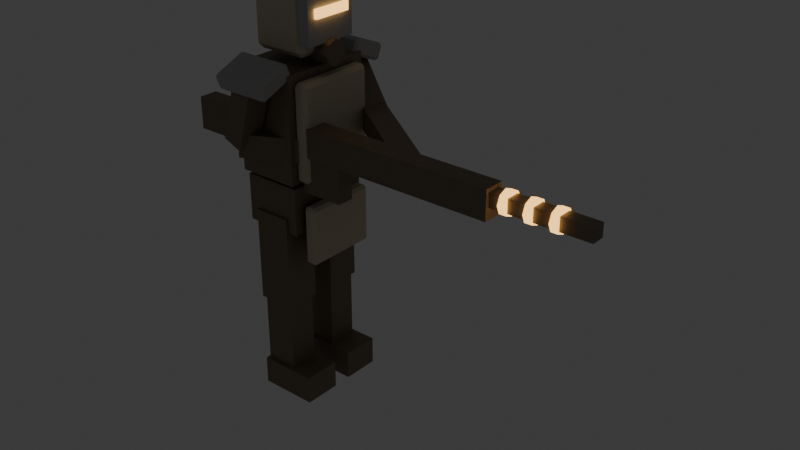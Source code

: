 # Source: vanguard.trooper.blend  (saved by Blender 5.2.44; exported with 4.5.12 LTS)
import bpy
from mathutils import Matrix  # noqa: F401  (used for matrix-valued properties, if any)

bpy.ops.wm.read_factory_settings(use_empty=True)
scene = bpy.context.scene
scene.name = 'Scene'

# ---- collections
col_collection = bpy.data.collections.new('Collection'); scene.collection.children.link(col_collection)
col_conscript = bpy.data.collections.new('Conscript'); scene.collection.children.link(col_conscript)

# ---- materials (node trees are filled in below, after node groups)
mat_iron = bpy.data.materials.new('iron')
mat_ceramic = bpy.data.materials.new('ceramic')
mat_paint = bpy.data.materials.new('paint')
mat_lamp = bpy.data.materials.new('lamp')

# ---- material node trees
mat_iron.use_nodes = True; mat_iron.node_tree.nodes.clear()
_N = mat_iron.node_tree.nodes; _L = mat_iron.node_tree.links
n0 = _N.new('ShaderNodeBsdfPrincipled'); n0.name = 'Principled BSDF'; n0.location = (-200, 100)
n0.inputs[0].default_value = (0.23, 0.18, 0.13, 1.0)
n0.inputs[1].default_value = 0.25
n0.inputs[2].default_value = 0.58
n0.inputs[10].default_value = 0.005
n1 = _N.new('ShaderNodeOutputMaterial'); n1.name = 'Material Output'; n1.location = (200, 100)
_L.new(n0.outputs[0], n1.inputs[0])
n1.is_active_output = True
mat_ceramic.use_nodes = True; mat_ceramic.node_tree.nodes.clear()
_N = mat_ceramic.node_tree.nodes; _L = mat_ceramic.node_tree.links
n0 = _N.new('ShaderNodeBsdfPrincipled'); n0.name = 'Principled BSDF'; n0.location = (-200, 100)
n0.inputs[0].default_value = (0.62, 0.55, 0.42, 1.0)
n0.inputs[2].default_value = 0.78
n0.inputs[10].default_value = 0.005
n1 = _N.new('ShaderNodeOutputMaterial'); n1.name = 'Material Output'; n1.location = (200, 100)
_L.new(n0.outputs[0], n1.inputs[0])
n1.is_active_output = True
mat_paint.use_nodes = True; mat_paint.node_tree.nodes.clear()
_N = mat_paint.node_tree.nodes; _L = mat_paint.node_tree.links
n0 = _N.new('ShaderNodeBsdfPrincipled'); n0.name = 'Principled BSDF'; n0.location = (-200, 100)
n0.inputs[0].default_value = (0.45, 0.45, 0.45, 1.0)
n0.inputs[1].default_value = 0.08
n0.inputs[2].default_value = 0.62
n0.inputs[10].default_value = 0.005
n1 = _N.new('ShaderNodeOutputMaterial'); n1.name = 'Material Output'; n1.location = (200, 100)
_L.new(n0.outputs[0], n1.inputs[0])
n1.is_active_output = True
mat_lamp.use_nodes = True; mat_lamp.node_tree.nodes.clear()
_N = mat_lamp.node_tree.nodes; _L = mat_lamp.node_tree.links
n0 = _N.new('ShaderNodeBsdfPrincipled'); n0.name = 'Principled BSDF'; n0.location = (-200, 100)
n0.inputs[0].default_value = (0.9, 0.52, 0.16, 1.0)
n0.inputs[2].default_value = 0.4
n0.inputs[10].default_value = 0.005
n0.inputs[27].default_value = (1.0, 0.55, 0.15, 1.0)
n0.inputs[28].default_value = 2.5
n1 = _N.new('ShaderNodeOutputMaterial'); n1.name = 'Material Output'; n1.location = (200, 100)
_L.new(n0.outputs[0], n1.inputs[0])
n1.is_active_output = True

# ---- world
world_world = bpy.data.worlds.new('World'); scene.world = world_world
world_world.use_nodes = True; world_world.node_tree.nodes.clear()
_N = world_world.node_tree.nodes; _L = world_world.node_tree.links
n0 = _N.new('ShaderNodeOutputWorld'); n0.name = 'World Output'; n0.location = (200, 100)
n1 = _N.new('ShaderNodeBackground'); n1.name = 'Background'; n1.location = (-200, 100)
n1.inputs[0].default_value = (0.05088, 0.05088, 0.05088, 1.0)
_L.new(n1.outputs[0], n0.inputs[0])
n0.is_active_output = True
world_world.color = (0.05088, 0.05088, 0.05088)
world_world.sun_shadow_jitter_overblur = 0.0

# ---- meshes
me_body = bpy.data.meshes.new('body')
me_body.from_pydata([(-0.02, 0.0115, 0.105), (-0.02, 0.0115, 0.205), (-0.02, 0.0485, 0.105), (-0.02, 0.0485, 0.205), (0.02, 0.0115, 0.105), (0.02, 0.0115, 0.205), (0.02, 0.0485, 0.105), (0.02, 0.0485, 0.205), (-0.017, 0.014, 0.0235), (-0.017, 0.014, 0.1085), (-0.017, 0.046, 0.0235), (-0.017, 0.046, 0.1085), (0.017, 0.014, 0.0235), (0.017, 0.014, 0.1085), (0.017, 0.046, 0.0235), (0.017, 0.046, 0.1085), (-0.019, 0.01, 0.0), (-0.019, 0.01, 0.03), (-0.019, 0.05, 0.0), (-0.019, 0.05, 0.03), (0.043, 0.01, 0.0), (0.043, 0.01, 0.03), (0.043, 0.05, 0.0), (0.043, 0.05, 0.03), (-0.02, -0.0485, 0.105), (-0.02, -0.0485, 0.205), (-0.02, -0.0115, 0.105), (-0.02, -0.0115, 0.205), (0.02, -0.0485, 0.105), (0.02, -0.0485, 0.205), (0.02, -0.0115, 0.105), (0.02, -0.0115, 0.205), (-0.017, -0.046, 0.0235), (-0.017, -0.046, 0.1085), (-0.017, -0.014, 0.0235), (-0.017, -0.014, 0.1085), (0.017, -0.046, 0.0235), (0.017, -0.046, 0.1085), (0.017, -0.014, 0.0235), (0.017, -0.014, 0.1085), (-0.019, -0.05, 0.0), (-0.019, -0.05, 0.03), (-0.019, -0.01, 0.0), (-0.019, -0.01, 0.03), (0.043, -0.05, 0.0), (0.043, -0.05, 0.03), (0.043, -0.01, 0.0), (0.043, -0.01, 0.03), (-0.031, -0.046, 0.19), (-0.031, -0.046, 0.24), (-0.031, 0.046, 0.19), (-0.031, 0.046, 0.24), (0.031, -0.046, 0.19), (0.031, -0.046, 0.24), (0.031, 0.046, 0.19), (0.031, 0.046, 0.24), (0.038, -0.036, 0.159), (0.038, -0.039, 0.162), (0.035, -0.036, 0.162), (0.038, -0.039, 0.218), (0.038, -0.036, 0.221), (0.035, -0.036, 0.218), (0.038, 0.036, 0.159), (0.035, 0.036, 0.162), (0.038, 0.039, 0.162), (0.038, 0.036, 0.221), (0.038, 0.039, 0.218), (0.035, 0.036, 0.218), (0.046, -0.036, 0.159), (0.049, -0.036, 0.162), (0.046, -0.039, 0.162), (0.046, -0.036, 0.221), (0.046, -0.039, 0.218), (0.049, -0.036, 0.218), (0.046, 0.036, 0.159), (0.046, 0.039, 0.162), (0.049, 0.036, 0.162), (0.046, 0.036, 0.221), (0.049, 0.036, 0.218), (0.046, 0.039, 0.218), (-0.033, -0.05, 0.245), (-0.033, -0.05, 0.355), (-0.033, 0.05, 0.245), (-0.033, 0.05, 0.355), (0.033, -0.05, 0.245), (0.033, -0.05, 0.355), (0.033, 0.05, 0.245), (0.033, 0.05, 0.355), (0.035, -0.039, 0.247), (0.035, -0.043, 0.251), (0.031, -0.039, 0.251), (0.035, -0.043, 0.343), (0.035, -0.039, 0.347), (0.031, -0.039, 0.343), (0.035, 0.039, 0.247), (0.031, 0.039, 0.251), (0.035, 0.043, 0.251), (0.035, 0.039, 0.347), (0.035, 0.043, 0.343), (0.031, 0.039, 0.343), (0.043, -0.039, 0.247), (0.047, -0.039, 0.251), (0.043, -0.043, 0.251), (0.043, -0.039, 0.347), (0.043, -0.043, 0.343), (0.047, -0.039, 0.343), (0.043, 0.039, 0.247), (0.043, 0.043, 0.251), (0.047, 0.039, 0.251), (0.043, 0.039, 0.347), (0.047, 0.039, 0.343), (0.043, 0.043, 0.343), (-0.042, -0.032, 0.2725), (-0.042, -0.035, 0.2755), (-0.045, -0.032, 0.2755), (-0.042, -0.035, 0.3445), (-0.042, -0.032, 0.3475), (-0.045, -0.032, 0.3445), (-0.042, 0.032, 0.2725), (-0.045, 0.032, 0.2755), (-0.042, 0.035, 0.2755), (-0.042, 0.032, 0.3475), (-0.042, 0.035, 0.3445), (-0.045, 0.032, 0.3445), (-0.034, -0.032, 0.2725), (-0.031, -0.032, 0.2755), (-0.034, -0.035, 0.2755), (-0.034, -0.032, 0.3475), (-0.034, -0.035, 0.3445), (-0.031, -0.032, 0.3445), (-0.034, 0.032, 0.2725), (-0.034, 0.035, 0.2755), (-0.031, 0.032, 0.2755), (-0.034, 0.032, 0.3475), (-0.031, 0.032, 0.3445), (-0.034, 0.035, 0.3445), (-0.025, 0.04387, 0.35), (-0.025, 0.04221, 0.3539), (-0.028, 0.04499, 0.3528), (-0.025, 0.0467, 0.3651), (-0.025, 0.05061, 0.3667), (-0.028, 0.04949, 0.3639), (-0.025, 0.07539, 0.3373), (-0.028, 0.07651, 0.3401), (-0.025, 0.0793, 0.3389), (-0.025, 0.08213, 0.354), (-0.025, 0.08379, 0.3501), (-0.028, 0.08101, 0.3512), (0.029, 0.04387, 0.35), (0.032, 0.04499, 0.3528), (0.029, 0.04221, 0.3539), (0.029, 0.05061, 0.3667), (0.029, 0.0467, 0.3651), (0.032, 0.04949, 0.3639), (0.029, 0.07539, 0.3373), (0.029, 0.0793, 0.3389), (0.032, 0.07651, 0.3401), (0.029, 0.08213, 0.354), (0.032, 0.08101, 0.3512), (0.029, 0.08379, 0.3501), (-0.025, -0.07539, 0.3373), (-0.025, -0.0793, 0.3389), (-0.028, -0.07651, 0.3401), (-0.025, -0.08379, 0.3501), (-0.025, -0.08213, 0.354), (-0.028, -0.08101, 0.3512), (-0.025, -0.04387, 0.35), (-0.028, -0.04499, 0.3528), (-0.025, -0.04221, 0.3539), (-0.025, -0.05061, 0.3667), (-0.025, -0.0467, 0.3651), (-0.028, -0.04949, 0.3639), (0.029, -0.07539, 0.3373), (0.032, -0.07651, 0.3401), (0.029, -0.0793, 0.3389), (0.029, -0.08213, 0.354), (0.029, -0.08379, 0.3501), (0.032, -0.08101, 0.3512), (0.029, -0.04387, 0.35), (0.029, -0.04221, 0.3539), (0.032, -0.04499, 0.3528), (0.029, -0.05061, 0.3667), (0.032, -0.04949, 0.3639), (0.029, -0.0467, 0.3651), (-0.025, -0.023, 0.364), (-0.025, -0.029, 0.37), (-0.031, -0.023, 0.37), (-0.025, -0.029, 0.424), (-0.025, -0.023, 0.43), (-0.031, -0.023, 0.424), (-0.025, 0.023, 0.364), (-0.031, 0.023, 0.37), (-0.025, 0.029, 0.37), (-0.025, 0.023, 0.43), (-0.025, 0.029, 0.424), (-0.031, 0.023, 0.424), (0.025, -0.023, 0.364), (0.031, -0.023, 0.37), (0.025, -0.029, 0.37), (0.025, -0.023, 0.43), (0.025, -0.029, 0.424), (0.031, -0.023, 0.424), (0.025, 0.023, 0.364), (0.025, 0.029, 0.37), (0.031, 0.023, 0.37), (0.025, 0.023, 0.43), (0.031, 0.023, 0.424), (0.025, 0.029, 0.424), (0.029, -0.029, 0.378), (0.029, -0.029, 0.426), (0.029, 0.029, 0.378), (0.029, 0.029, 0.426), (0.041, -0.029, 0.378), (0.041, -0.029, 0.426), (0.041, 0.029, 0.378), (0.041, 0.029, 0.426), (0.0395, -0.021, 0.4035), (0.0395, -0.021, 0.4125), (0.0395, 0.021, 0.4035), (0.0395, 0.021, 0.4125), (0.0445, -0.021, 0.4035), (0.0445, -0.021, 0.4125), (0.0445, 0.021, 0.4035), (0.0445, 0.021, 0.4125), (0.025, 0.013, 0.368), (0.047, 0.013, 0.368), (0.025, 0.009192, 0.3588), (0.047, 0.009192, 0.3588), (0.025, 0.0, 0.355), (0.047, 0.0, 0.355), (0.025, -0.009192, 0.3588), (0.047, -0.009192, 0.3588), (0.025, -0.013, 0.368), (0.047, -0.013, 0.368), (0.025, -0.009192, 0.3772), (0.047, -0.009192, 0.3772), (0.025, 0.0, 0.381), (0.047, 0.0, 0.381), (0.025, 0.009192, 0.3772), (0.047, 0.009192, 0.3772), (-0.05, -0.041, 0.275), (-0.05, -0.041, 0.305), (-0.05, -0.019, 0.275), (-0.05, -0.019, 0.305), (0.25, -0.041, 0.275), (0.25, -0.041, 0.305), (0.25, -0.019, 0.275), (0.25, -0.019, 0.305), (0.25, -0.037, 0.287), (0.25, -0.037, 0.301), (0.25, -0.023, 0.287), (0.25, -0.023, 0.301), (0.35, -0.037, 0.287), (0.35, -0.037, 0.301), (0.35, -0.023, 0.287), (0.35, -0.023, 0.301), (0.0375, -0.039, 0.2375), (0.0375, -0.039, 0.2825), (0.0375, -0.021, 0.2375), (0.0375, -0.021, 0.2825), (0.0825, -0.039, 0.2375), (0.0825, -0.039, 0.2825), (0.0825, -0.021, 0.2375), (0.0825, -0.021, 0.2825), (-0.1025, -0.04, 0.267), (-0.1025, -0.04, 0.301), (-0.1025, -0.02, 0.267), (-0.1025, -0.02, 0.301), (-0.0475, -0.04, 0.267), (-0.0475, -0.04, 0.301), (-0.0475, -0.02, 0.267), (-0.0475, -0.02, 0.301), (0.2615, -0.018, 0.294), (0.2685, -0.018, 0.294), (0.2615, -0.02151, 0.2855), (0.2685, -0.02151, 0.2855), (0.2615, -0.03, 0.282), (0.2685, -0.03, 0.282), (0.2615, -0.03849, 0.2855), (0.2685, -0.03849, 0.2855), (0.2615, -0.042, 0.294), (0.2685, -0.042, 0.294), (0.2615, -0.03849, 0.3025), (0.2685, -0.03849, 0.3025), (0.2615, -0.03, 0.306), (0.2685, -0.03, 0.306), (0.2615, -0.02151, 0.3025), (0.2685, -0.02151, 0.3025), (0.2865, -0.018, 0.294), (0.2935, -0.018, 0.294), (0.2865, -0.02151, 0.2855), (0.2935, -0.02151, 0.2855), (0.2865, -0.03, 0.282), (0.2935, -0.03, 0.282), (0.2865, -0.03849, 0.2855), (0.2935, -0.03849, 0.2855), (0.2865, -0.042, 0.294), (0.2935, -0.042, 0.294), (0.2865, -0.03849, 0.3025), (0.2935, -0.03849, 0.3025), (0.2865, -0.03, 0.306), (0.2935, -0.03, 0.306), (0.2865, -0.02151, 0.3025), (0.2935, -0.02151, 0.3025), (0.3115, -0.018, 0.294), (0.3185, -0.018, 0.294), (0.3115, -0.02151, 0.2855), (0.3185, -0.02151, 0.2855), (0.3115, -0.03, 0.282), (0.3185, -0.03, 0.282), (0.3115, -0.03849, 0.2855), (0.3185, -0.03849, 0.2855), (0.3115, -0.042, 0.294), (0.3185, -0.042, 0.294), (0.3115, -0.03849, 0.3025), (0.3185, -0.03849, 0.3025), (0.3115, -0.03, 0.306), (0.3185, -0.03, 0.306), (0.3115, -0.02151, 0.3025), (0.3185, -0.02151, 0.3025), (0.01257, -0.0532, 0.3414), (-0.01018, -0.05092, 0.3486), (0.01018, -0.07708, 0.3414), (-0.01257, -0.0748, 0.3486), (-0.00743, -0.0512, 0.2784), (-0.03018, -0.04892, 0.2856), (-0.009819, -0.07508, 0.2784), (-0.03257, -0.0728, 0.2856), (-0.01429, -0.07256, 0.27), (-0.01364, -0.07218, 0.294), (-0.02636, -0.05182, 0.27), (-0.02571, -0.05144, 0.294), (0.04071, -0.04056, 0.268), (0.04136, -0.04018, 0.292), (0.02864, -0.01982, 0.268), (0.02929, -0.01944, 0.292), (-0.0118, 0.05473, 0.3371), (0.005618, 0.05008, 0.3529), (-0.005618, 0.07792, 0.3371), (0.0118, 0.07327, 0.3529), (0.0332, 0.04273, 0.2841), (0.05062, 0.03808, 0.2999), (0.03938, 0.06592, 0.2841), (0.0568, 0.06127, 0.2999), (0.03793, 0.0423, 0.28), (0.03824, 0.04208, 0.304), (0.05176, 0.06192, 0.28), (0.05207, 0.0617, 0.304), (0.1429, -0.0317, 0.278), (0.1432, -0.03192, 0.302), (0.1568, -0.01208, 0.278), (0.1571, -0.0123, 0.302)], [], [(0, 1, 3, 2), (2, 3, 7, 6), (6, 7, 5, 4), (4, 5, 1, 0), (2, 6, 4, 0), (7, 3, 1, 5), (8, 9, 11, 10), (10, 11, 15, 14), (14, 15, 13, 12), (12, 13, 9, 8), (10, 14, 12, 8), (15, 11, 9, 13), (16, 17, 19, 18), (18, 19, 23, 22), (22, 23, 21, 20), (20, 21, 17, 16), (18, 22, 20, 16), (23, 19, 17, 21), (24, 25, 27, 26), (26, 27, 31, 30), (30, 31, 29, 28), (28, 29, 25, 24), (26, 30, 28, 24), (31, 27, 25, 29), (32, 33, 35, 34), (34, 35, 39, 38), (38, 39, 37, 36), (36, 37, 33, 32), (34, 38, 36, 32), (39, 35, 33, 37), (40, 41, 43, 42), (42, 43, 47, 46), (46, 47, 45, 44), (44, 45, 41, 40), (42, 46, 44, 40), (47, 43, 41, 45), (48, 49, 51, 50), (50, 51, 55, 54), (54, 55, 53, 52), (52, 53, 49, 48), (50, 54, 52, 48), (55, 51, 49, 53), (56, 57, 58), (59, 60, 61), (62, 63, 64), (65, 66, 67), (68, 69, 70), (71, 72, 73), (74, 75, 76), (77, 78, 79), (62, 56, 58, 63), (57, 59, 61, 58), (60, 65, 67, 61), (66, 64, 63, 67), (74, 62, 64, 75), (65, 77, 79, 66), (78, 76, 75, 79), (68, 74, 76, 69), (77, 71, 73, 78), (72, 70, 69, 73), (56, 68, 70, 57), (71, 60, 59, 72), (62, 74, 68, 56), (58, 61, 67, 63), (70, 72, 59, 57), (77, 65, 60, 71), (64, 66, 79, 75), (76, 78, 73, 69), (80, 81, 83, 82), (82, 83, 87, 86), (86, 87, 85, 84), (84, 85, 81, 80), (82, 86, 84, 80), (87, 83, 81, 85), (88, 89, 90), (91, 92, 93), (94, 95, 96), (97, 98, 99), (100, 101, 102), (103, 104, 105), (106, 107, 108), (109, 110, 111), (94, 88, 90, 95), (89, 91, 93, 90), (92, 97, 99, 93), (98, 96, 95, 99), (106, 94, 96, 107), (97, 109, 111, 98), (110, 108, 107, 111), (100, 106, 108, 101), (109, 103, 105, 110), (104, 102, 101, 105), (88, 100, 102, 89), (103, 92, 91, 104), (94, 106, 100, 88), (90, 93, 99, 95), (102, 104, 91, 89), (109, 97, 92, 103), (96, 98, 111, 107), (108, 110, 105, 101), (112, 113, 114), (115, 116, 117), (118, 119, 120), (121, 122, 123), (124, 125, 126), (127, 128, 129), (130, 131, 132), (133, 134, 135), (118, 112, 114, 119), (113, 115, 117, 114), (116, 121, 123, 117), (122, 120, 119, 123), (130, 118, 120, 131), (121, 133, 135, 122), (134, 132, 131, 135), (124, 130, 132, 125), (133, 127, 129, 134), (128, 126, 125, 129), (112, 124, 126, 113), (127, 116, 115, 128), (118, 130, 124, 112), (114, 117, 123, 119), (126, 128, 115, 113), (133, 121, 116, 127), (120, 122, 135, 131), (132, 134, 129, 125), (136, 137, 138), (139, 140, 141), (142, 143, 144), (145, 146, 147), (148, 149, 150), (151, 152, 153), (154, 155, 156), (157, 158, 159), (142, 136, 138, 143), (137, 139, 141, 138), (140, 145, 147, 141), (146, 144, 143, 147), (154, 142, 144, 155), (145, 157, 159, 146), (158, 156, 155, 159), (148, 154, 156, 149), (157, 151, 153, 158), (152, 150, 149, 153), (136, 148, 150, 137), (151, 140, 139, 152), (142, 154, 148, 136), (138, 141, 147, 143), (150, 152, 139, 137), (157, 145, 140, 151), (144, 146, 159, 155), (156, 158, 153, 149), (160, 161, 162), (163, 164, 165), (166, 167, 168), (169, 170, 171), (172, 173, 174), (175, 176, 177), (178, 179, 180), (181, 182, 183), (166, 160, 162, 167), (161, 163, 165, 162), (164, 169, 171, 165), (170, 168, 167, 171), (178, 166, 168, 179), (169, 181, 183, 170), (182, 180, 179, 183), (172, 178, 180, 173), (181, 175, 177, 182), (176, 174, 173, 177), (160, 172, 174, 161), (175, 164, 163, 176), (166, 178, 172, 160), (162, 165, 171, 167), (174, 176, 163, 161), (181, 169, 164, 175), (168, 170, 183, 179), (180, 182, 177, 173), (184, 185, 186), (187, 188, 189), (190, 191, 192), (193, 194, 195), (196, 197, 198), (199, 200, 201), (202, 203, 204), (205, 206, 207), (190, 184, 186, 191), (185, 187, 189, 186), (188, 193, 195, 189), (194, 192, 191, 195), (202, 190, 192, 203), (193, 205, 207, 194), (206, 204, 203, 207), (196, 202, 204, 197), (205, 199, 201, 206), (200, 198, 197, 201), (184, 196, 198, 185), (199, 188, 187, 200), (190, 202, 196, 184), (186, 189, 195, 191), (198, 200, 187, 185), (205, 193, 188, 199), (192, 194, 207, 203), (204, 206, 201, 197), (208, 209, 211, 210), (210, 211, 215, 214), (214, 215, 213, 212), (212, 213, 209, 208), (210, 214, 212, 208), (215, 211, 209, 213), (216, 217, 219, 218), (218, 219, 223, 222), (222, 223, 221, 220), (220, 221, 217, 216), (218, 222, 220, 216), (223, 219, 217, 221), (224, 225, 227, 226), (226, 227, 229, 228), (228, 229, 231, 230), (230, 231, 233, 232), (232, 233, 235, 234), (234, 235, 237, 236), (227, 225, 239, 237, 235, 233, 231, 229), (236, 237, 239, 238), (238, 239, 225, 224), (224, 226, 228, 230, 232, 234, 236, 238), (240, 241, 243, 242), (242, 243, 247, 246), (246, 247, 245, 244), (244, 245, 241, 240), (242, 246, 244, 240), (247, 243, 241, 245), (248, 249, 251, 250), (250, 251, 255, 254), (254, 255, 253, 252), (252, 253, 249, 248), (250, 254, 252, 248), (255, 251, 249, 253), (256, 257, 259, 258), (258, 259, 263, 262), (262, 263, 261, 260), (260, 261, 257, 256), (258, 262, 260, 256), (263, 259, 257, 261), (264, 265, 267, 266), (266, 267, 271, 270), (270, 271, 269, 268), (268, 269, 265, 264), (266, 270, 268, 264), (271, 267, 265, 269), (272, 273, 275, 274), (274, 275, 277, 276), (276, 277, 279, 278), (278, 279, 281, 280), (280, 281, 283, 282), (282, 283, 285, 284), (275, 273, 287, 285, 283, 281, 279, 277), (284, 285, 287, 286), (286, 287, 273, 272), (272, 274, 276, 278, 280, 282, 284, 286), (288, 289, 291, 290), (290, 291, 293, 292), (292, 293, 295, 294), (294, 295, 297, 296), (296, 297, 299, 298), (298, 299, 301, 300), (291, 289, 303, 301, 299, 297, 295, 293), (300, 301, 303, 302), (302, 303, 289, 288), (288, 290, 292, 294, 296, 298, 300, 302), (304, 305, 307, 306), (306, 307, 309, 308), (308, 309, 311, 310), (310, 311, 313, 312), (312, 313, 315, 314), (314, 315, 317, 316), (307, 305, 319, 317, 315, 313, 311, 309), (316, 317, 319, 318), (318, 319, 305, 304), (304, 306, 308, 310, 312, 314, 316, 318), (320, 321, 323, 322), (322, 323, 327, 326), (326, 327, 325, 324), (324, 325, 321, 320), (322, 326, 324, 320), (327, 323, 321, 325), (328, 329, 331, 330), (330, 331, 335, 334), (334, 335, 333, 332), (332, 333, 329, 328), (330, 334, 332, 328), (335, 331, 329, 333), (336, 337, 339, 338), (338, 339, 343, 342), (342, 343, 341, 340), (340, 341, 337, 336), (338, 342, 340, 336), (343, 339, 337, 341), (344, 345, 347, 346), (346, 347, 351, 350), (350, 351, 349, 348), (348, 349, 345, 344), (346, 350, 348, 344), (351, 347, 345, 349)])
me_body.polygons.foreach_set('material_index', [0, 0, 0, 0, 0, 0, 0, 0, 0, 0, 0, 0, 0, 0, 0, 0, 0, 0, 0, 0, 0, 0, 0, 0, 0, 0, 0, 0, 0, 0, 0, 0, 0, 0, 0, 0, 0, 0, 0, 0, 0, 0, 1, 1, 1, 1, 1, 1, 1, 1, 1, 1, 1, 1, 1, 1, 1, 1, 1, 1, 1, 1, 1, 1, 1, 1, 1, 1, 0, 0, 0, 0, 0, 0, 1, 1, 1, 1, 1, 1, 1, 1, 1, 1, 1, 1, 1, 1, 1, 1, 1, 1, 1, 1, 1, 1, 1, 1, 1, 1, 1, 1, 1, 1, 1, 1, 1, 1, 1, 1, 1, 1, 1, 1, 1, 1, 1, 1, 1, 1, 1, 1, 1, 1, 1, 1, 2, 2, 2, 2, 2, 2, 2, 2, 2, 2, 2, 2, 2, 2, 2, 2, 2, 2, 2, 2, 2, 2, 2, 2, 2, 2, 2, 2, 2, 2, 2, 2, 2, 2, 2, 2, 2, 2, 2, 2, 2, 2, 2, 2, 2, 2, 2, 2, 2, 2, 2, 2, 1, 1, 1, 1, 1, 1, 1, 1, 1, 1, 1, 1, 1, 1, 1, 1, 1, 1, 1, 1, 1, 1, 1, 1, 1, 1, 2, 2, 2, 2, 2, 2, 3, 3, 3, 3, 3, 3, 0, 0, 0, 0, 0, 0, 0, 0, 0, 0, 0, 0, 0, 0, 0, 0, 0, 0, 0, 0, 0, 0, 0, 0, 0, 0, 0, 0, 0, 0, 0, 0, 0, 0, 3, 3, 3, 3, 3, 3, 3, 3, 3, 3, 3, 3, 3, 3, 3, 3, 3, 3, 3, 3, 3, 3, 3, 3, 3, 3, 3, 3, 3, 3, 0, 0, 0, 0, 0, 0, 0, 0, 0, 0, 0, 0, 0, 0, 0, 0, 0, 0, 0, 0, 0, 0, 0, 0])
me_body.materials.append(mat_iron)
me_body.materials.append(mat_ceramic)
me_body.materials.append(mat_paint)
me_body.materials.append(mat_lamp)
me_body.update()
arm_rig = bpy.data.armatures.new('rig')  # bones are not reproduced

# ---- objects
ob_rig = bpy.data.objects.new('rig', arm_rig)
ob_body = bpy.data.objects.new('body', me_body)

# ---- transforms, parenting, visibility, modifiers, constraints
ob_rig.location = (0.0, 0.0, 0.0)
ob_rig.scale = (1.35, 1.35, 1.35)
ob_body.parent = ob_rig
ob_body.location = (0.0, 0.0, 0.0)
_vg = ob_body.vertex_groups.new(name='thigh.L')
_vg.add([0, 1, 2, 3, 4, 5, 6, 7], 1.0, 'REPLACE')
_vg = ob_body.vertex_groups.new(name='shin.L')
_vg.add([8, 9, 10, 11, 12, 13, 14, 15, 16, 17, 18, 19, 20, 21, 22, 23], 1.0, 'REPLACE')
_vg = ob_body.vertex_groups.new(name='thigh.R')
_vg.add([24, 25, 26, 27, 28, 29, 30, 31], 1.0, 'REPLACE')
_vg = ob_body.vertex_groups.new(name='shin.R')
_vg.add([32, 33, 34, 35, 36, 37, 38, 39, 40, 41, 42, 43, 44, 45, 46, 47], 1.0, 'REPLACE')
_vg = ob_body.vertex_groups.new(name='pelvis')
_vg.add([48, 49, 50, 51, 52, 53, 54, 55, 56, 57, 58, 59, 60, 61, 62, 63, 64, 65, 66, 67, 68, 69, 70, 71, 72, 73, 74, 75, 76, 77, 78, 79], 1.0, 'REPLACE')
_vg = ob_body.vertex_groups.new(name='chest')
_vg.add([80, 81, 82, 83, 84, 85, 86, 87, 88, 89, 90, 91, 92, 93, 94, 95, 96, 97, 98, 99, 100, 101, 102, 103, 104, 105, 106, 107, 108, 109, 110, 111, 112, 113, 114, 115, 116, 117, 118, 119, 120, 121, 122, 123, 124, 125, 126, 127, 128, 129, 130, 131, 132, 133, 134, 135, 136, 137, 138, 139, 140, 141, 142, 143, 144, 145, 146, 147, 148, 149, 150, 151, 152, 153, 154, 155, 156, 157, 158, 159, 160, 161, 162, 163, 164, 165, 166, 167, 168, 169, 170, 171, 172, 173, 174, 175, 176, 177, 178, 179, 180, 181, 182, 183], 1.0, 'REPLACE')
_vg = ob_body.vertex_groups.new(name='head')
_vg.add([184, 185, 186, 187, 188, 189, 190, 191, 192, 193, 194, 195, 196, 197, 198, 199, 200, 201, 202, 203, 204, 205, 206, 207, 208, 209, 210, 211, 212, 213, 214, 215, 216, 217, 218, 219, 220, 221, 222, 223, 224, 225, 226, 227, 228, 229, 230, 231, 232, 233, 234, 235, 236, 237, 238, 239], 1.0, 'REPLACE')
_vg = ob_body.vertex_groups.new(name='rifle')
_vg.add([240, 241, 242, 243, 244, 245, 246, 247, 248, 249, 250, 251, 252, 253, 254, 255, 256, 257, 258, 259, 260, 261, 262, 263, 264, 265, 266, 267, 268, 269, 270, 271, 272, 273, 274, 275, 276, 277, 278, 279, 280, 281, 282, 283, 284, 285, 286, 287, 288, 289, 290, 291, 292, 293, 294, 295, 296, 297, 298, 299, 300, 301, 302, 303, 304, 305, 306, 307, 308, 309, 310, 311, 312, 313, 314, 315, 316, 317, 318, 319, 320, 321, 322, 323, 324, 325, 326, 327, 328, 329, 330, 331, 332, 333, 334, 335, 336, 337, 338, 339, 340, 341, 342, 343, 344, 345, 346, 347, 348, 349, 350, 351], 1.0, 'REPLACE')
_m = ob_body.modifiers.new('rig', 'ARMATURE')
_m.object = ob_rig

# ---- collection membership
col_conscript.objects.link(ob_rig)
col_conscript.objects.link(ob_body)

# ---- scene / render settings (as saved in the file)
scene.frame_start = 1; scene.frame_end = 250; scene.frame_set(1)
scene.render.engine = 'BLENDER_EEVEE_NEXT'
scene.render.fps = 30
scene.render.bake_bias = 0.0
scene.render.bake_samples = 0
scene.render.compositor_device = 'GPU'
scene.eevee.use_volume_custom_range = False
scene.eevee.fast_gi_thickness_near = 0.1
scene.eevee.fast_gi_thickness_far = 0.0
scene.eevee.ray_tracing_options.screen_trace_thickness = 0.1
bpy.context.view_layer.update()

# ---- added for rendering (the .blend has no active camera): camera
cam_auto = bpy.data.cameras.new('AutoCamera')
cam_auto.lens = 50.0
cam_auto.sensor_width = 36.0
cam_auto.clip_end = 1000.0
ob_auto_camera = bpy.data.objects.new('AutoCamera', cam_auto)
scene.collection.objects.link(ob_auto_camera)
ob_auto_camera.location = (0.974361, -0.968758, 0.936089)
ob_auto_camera.rotation_euler = (1.09748, -7.21219e-08, 0.694738)
scene.camera = ob_auto_camera
bpy.context.view_layer.update()
